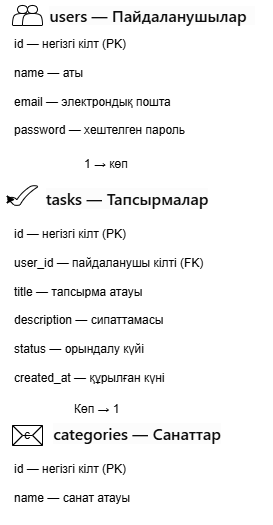

The diagram above was exported from draw.io. Its source (the exported page's mxGraphModel, read from the mxfile embedded in the PNG):
<mxGraphModel dx="1030" dy="527" grid="1" gridSize="10" guides="1" tooltips="1" connect="1" arrows="1" fold="1" page="1" pageScale="1" pageWidth="827" pageHeight="1169" math="0" shadow="0">
  <root>
    <mxCell id="0" />
    <mxCell id="1" parent="0" />
    <mxCell id="3pwJX9u1MQr6btmm1Rkn-1" parent="1" style="shape=actor;whiteSpace=wrap;html=1;" value="" vertex="1">
      <mxGeometry height="20" width="20" x="80" y="50" as="geometry" />
    </mxCell>
    <mxCell id="3pwJX9u1MQr6btmm1Rkn-2" parent="1" style="text;html=1;whiteSpace=wrap;strokeColor=none;fillColor=none;align=center;verticalAlign=middle;rounded=0;" value="&lt;div class=&quot;x78zum5 xeuugli x9f619 x1s0upfa x15pztkk x1q0g3np x1pidvrl x6s0dn4 xdj266r x15eiy0f x1lziwak x15472z4&quot; style=&quot;box-sizing: border-box; gap: 8px; align-items: center; display: flex; flex-direction: row; margin-inline-start: 0px; margin-top: 0px; min-width: 0px; --d-auto-block-spacing: 0px; --d-auto-inline-spacing: 0px; --d-box-authored-color: initial; --d-box-color: transparent; color: rgb(13, 13, 13); font-family: -apple-system-body, ui-sans-serif, -apple-system, system-ui, &amp;quot;Segoe UI&amp;quot;, Helvetica, &amp;quot;Apple Color Emoji&amp;quot;, Arial, sans-serif, &amp;quot;Segoe UI Emoji&amp;quot;, &amp;quot;Segoe UI Symbol&amp;quot;; font-size: 16px; text-align: start; white-space: pre-line; background-color: rgb(252, 252, 252); --x-gap: calc(0.25rem * 2);&quot;&gt;&lt;p class=&quot;x1ghz6dp x1717udv x1wty727 x1pd3egz x4gjf66 xdj266r x15eiy0f x1lziwak x15472z4 x1qlqyl8 x15bjb6t x1lliihq x14rh7hd&quot; style=&quot;box-sizing: border-box; overflow-wrap: break-word; text-wrap: pretty; border: 0px; margin: 0px; padding: 0px; font-size: inherit; font-weight: inherit; letter-spacing: inherit; line-height: inherit; --d-auto-block-spacing: 0px; --d-auto-inline-spacing: 0px; --x-color: light-dark(rgba(13, 13, 13, 1), rgba(255, 255, 255, 1));&quot;&gt;&lt;span class=&quot;xt0psk2 x1ghz6dp x1717udv x1wty727 x4gjf66 x15eiy0f x1lziwak x15472z4 x1qlqyl8 x15bjb6t x1s688f x14rh7hd xdj266r&quot; style=&quot;box-sizing: border-box; border: 0px; margin: 0px; padding: 0px; display: inline; font-size: inherit; font-weight: 600; letter-spacing: inherit; line-height: inherit; margin-inline-start: 0px; --d-auto-block-spacing: 0px; --d-auto-inline-spacing: 0px; --x-color: var(--d-link-hover-color, var(--d-inherited-text-color, inherit));&quot;&gt;&lt;span style=&quot;box-sizing: border-box;&quot;&gt;users&lt;/span&gt; &lt;span style=&quot;box-sizing: border-box;&quot;&gt;—&lt;/span&gt; &lt;span style=&quot;box-sizing: border-box;&quot;&gt;Пайдаланушылар&lt;/span&gt;&lt;/span&gt;&lt;/p&gt;&lt;div&gt;&lt;span class=&quot;xt0psk2 x1ghz6dp x1717udv x1wty727 x4gjf66 x15eiy0f x1lziwak x15472z4 x1qlqyl8 x15bjb6t x1s688f x14rh7hd xdj266r&quot; style=&quot;box-sizing: border-box; border: 0px; margin: 0px; padding: 0px; display: inline; font-size: inherit; font-weight: 600; letter-spacing: inherit; line-height: inherit; margin-inline-start: 0px; --d-auto-block-spacing: 0px; --d-auto-inline-spacing: 0px; --x-color: var(--d-link-hover-color, var(--d-inherited-text-color, inherit));&quot;&gt;&lt;span style=&quot;box-sizing: border-box;&quot;&gt;&lt;br&gt;&lt;/span&gt;&lt;/span&gt;&lt;/div&gt;&lt;/div&gt;" vertex="1">
      <mxGeometry height="30" width="240" x="100" y="45" as="geometry" />
    </mxCell>
    <mxCell id="3pwJX9u1MQr6btmm1Rkn-6" parent="1" style="shape=actor;whiteSpace=wrap;html=1;" value="" vertex="1">
      <mxGeometry height="20" width="20" x="90" y="50" as="geometry" />
    </mxCell>
    <mxCell id="3pwJX9u1MQr6btmm1Rkn-11" parent="1" style="verticalLabelPosition=bottom;verticalAlign=top;html=1;shape=mxgraph.basic.tick;labelPerimeter=1;" value="" vertex="1">
      <mxGeometry height="20" width="30" x="75" y="230" as="geometry" />
    </mxCell>
    <mxCell id="3pwJX9u1MQr6btmm1Rkn-12" parent="1" style="text;html=1;whiteSpace=wrap;strokeColor=none;fillColor=none;align=center;verticalAlign=middle;rounded=0;" value="&#10;&lt;span style=&quot;box-sizing: border-box; color: rgb(13, 13, 13); font-family: -apple-system-body, ui-sans-serif, -apple-system, system-ui, &amp;quot;Segoe UI&amp;quot;, Helvetica, &amp;quot;Apple Color Emoji&amp;quot;, Arial, sans-serif, &amp;quot;Segoe UI Emoji&amp;quot;, &amp;quot;Segoe UI Symbol&amp;quot;; font-size: 16px; font-style: normal; font-variant-ligatures: normal; font-variant-caps: normal; font-weight: 600; letter-spacing: normal; orphans: 2; text-align: start; text-indent: 0px; text-transform: none; widows: 2; word-spacing: 0px; -webkit-text-stroke-width: 0px; white-space: pre-line; background-color: rgb(252, 252, 252); text-decoration-thickness: initial; text-decoration-style: initial; text-decoration-color: initial;&quot;&gt;tasks&lt;/span&gt;&lt;span style=&quot;color: rgb(13, 13, 13); font-family: -apple-system-body, ui-sans-serif, -apple-system, system-ui, &amp;quot;Segoe UI&amp;quot;, Helvetica, &amp;quot;Apple Color Emoji&amp;quot;, Arial, sans-serif, &amp;quot;Segoe UI Emoji&amp;quot;, &amp;quot;Segoe UI Symbol&amp;quot;; font-size: 16px; font-style: normal; font-variant-ligatures: normal; font-variant-caps: normal; font-weight: 600; letter-spacing: normal; orphans: 2; text-align: start; text-indent: 0px; text-transform: none; widows: 2; word-spacing: 0px; -webkit-text-stroke-width: 0px; white-space: pre-line; background-color: rgb(252, 252, 252); text-decoration-thickness: initial; text-decoration-style: initial; text-decoration-color: initial; display: inline !important; float: none;&quot;&gt; &lt;/span&gt;&lt;span style=&quot;box-sizing: border-box; color: rgb(13, 13, 13); font-family: -apple-system-body, ui-sans-serif, -apple-system, system-ui, &amp;quot;Segoe UI&amp;quot;, Helvetica, &amp;quot;Apple Color Emoji&amp;quot;, Arial, sans-serif, &amp;quot;Segoe UI Emoji&amp;quot;, &amp;quot;Segoe UI Symbol&amp;quot;; font-size: 16px; font-style: normal; font-variant-ligatures: normal; font-variant-caps: normal; font-weight: 600; letter-spacing: normal; orphans: 2; text-align: start; text-indent: 0px; text-transform: none; widows: 2; word-spacing: 0px; -webkit-text-stroke-width: 0px; white-space: pre-line; background-color: rgb(252, 252, 252); text-decoration-thickness: initial; text-decoration-style: initial; text-decoration-color: initial;&quot;&gt;—&lt;/span&gt;&lt;span style=&quot;color: rgb(13, 13, 13); font-family: -apple-system-body, ui-sans-serif, -apple-system, system-ui, &amp;quot;Segoe UI&amp;quot;, Helvetica, &amp;quot;Apple Color Emoji&amp;quot;, Arial, sans-serif, &amp;quot;Segoe UI Emoji&amp;quot;, &amp;quot;Segoe UI Symbol&amp;quot;; font-size: 16px; font-style: normal; font-variant-ligatures: normal; font-variant-caps: normal; font-weight: 600; letter-spacing: normal; orphans: 2; text-align: start; text-indent: 0px; text-transform: none; widows: 2; word-spacing: 0px; -webkit-text-stroke-width: 0px; white-space: pre-line; background-color: rgb(252, 252, 252); text-decoration-thickness: initial; text-decoration-style: initial; text-decoration-color: initial; display: inline !important; float: none;&quot;&gt; &lt;/span&gt;&lt;span style=&quot;box-sizing: border-box; color: rgb(13, 13, 13); font-family: -apple-system-body, ui-sans-serif, -apple-system, system-ui, &amp;quot;Segoe UI&amp;quot;, Helvetica, &amp;quot;Apple Color Emoji&amp;quot;, Arial, sans-serif, &amp;quot;Segoe UI Emoji&amp;quot;, &amp;quot;Segoe UI Symbol&amp;quot;; font-size: 16px; font-style: normal; font-variant-ligatures: normal; font-variant-caps: normal; font-weight: 600; letter-spacing: normal; orphans: 2; text-align: start; text-indent: 0px; text-transform: none; widows: 2; word-spacing: 0px; -webkit-text-stroke-width: 0px; white-space: pre-line; background-color: rgb(252, 252, 252); text-decoration-thickness: initial; text-decoration-style: initial; text-decoration-color: initial;&quot;&gt;Тапсырмалар&lt;/span&gt;&#10;&#10;" vertex="1">
      <mxGeometry height="30" width="180" x="105" y="235" as="geometry" />
    </mxCell>
    <mxCell id="3pwJX9u1MQr6btmm1Rkn-13" parent="1" style="text;whiteSpace=wrap;html=1;" value="id — негізгі кілт (PK)&#13;&#10;&#13;&#10;user_id — пайдаланушы кілті (FK)&#13;&#10;&#13;&#10;title — тапсырма атауы&#13;&#10;&#13;&#10;description — сипаттамасы&#13;&#10;&#13;&#10;status — орындалу күйі&#13;&#10;&#13;&#10;created_at — құрылған күні" vertex="1">
      <mxGeometry height="180" width="220" x="80" y="265" as="geometry" />
    </mxCell>
    <mxCell id="3pwJX9u1MQr6btmm1Rkn-14" parent="1" style="text;whiteSpace=wrap;html=1;" value="id — негізгі кілт (PK)&#13;&#10;&#13;&#10;name — аты&#13;&#10;&#13;&#10;email — электрондық пошта&#13;&#10;&#13;&#10;password — хештелген пароль" vertex="1">
      <mxGeometry height="120" width="200" x="80" y="75" as="geometry" />
    </mxCell>
    <mxCell id="3pwJX9u1MQr6btmm1Rkn-19" parent="1" style="labelPosition=center;verticalLabelPosition=middle;align=center;html=1;shape=mxgraph.basic.button;dx=10;whiteSpace=wrap;" value="с" vertex="1">
      <mxGeometry height="20" width="30" x="80" y="470" as="geometry" />
    </mxCell>
    <mxCell id="3pwJX9u1MQr6btmm1Rkn-21" parent="1" style="text;html=1;whiteSpace=wrap;strokeColor=none;fillColor=none;align=center;verticalAlign=middle;rounded=0;" value="&#10;&lt;span style=&quot;box-sizing: border-box; color: rgb(13, 13, 13); font-family: -apple-system-body, ui-sans-serif, -apple-system, system-ui, &amp;quot;Segoe UI&amp;quot;, Helvetica, &amp;quot;Apple Color Emoji&amp;quot;, Arial, sans-serif, &amp;quot;Segoe UI Emoji&amp;quot;, &amp;quot;Segoe UI Symbol&amp;quot;; font-size: 16px; font-style: normal; font-variant-ligatures: normal; font-variant-caps: normal; font-weight: 600; letter-spacing: normal; orphans: 2; text-align: start; text-indent: 0px; text-transform: none; widows: 2; word-spacing: 0px; -webkit-text-stroke-width: 0px; white-space: pre-line; background-color: rgb(252, 252, 252); text-decoration-thickness: initial; text-decoration-style: initial; text-decoration-color: initial;&quot;&gt;categories&lt;/span&gt;&lt;span style=&quot;color: rgb(13, 13, 13); font-family: -apple-system-body, ui-sans-serif, -apple-system, system-ui, &amp;quot;Segoe UI&amp;quot;, Helvetica, &amp;quot;Apple Color Emoji&amp;quot;, Arial, sans-serif, &amp;quot;Segoe UI Emoji&amp;quot;, &amp;quot;Segoe UI Symbol&amp;quot;; font-size: 16px; font-style: normal; font-variant-ligatures: normal; font-variant-caps: normal; font-weight: 600; letter-spacing: normal; orphans: 2; text-align: start; text-indent: 0px; text-transform: none; widows: 2; word-spacing: 0px; -webkit-text-stroke-width: 0px; white-space: pre-line; background-color: rgb(252, 252, 252); text-decoration-thickness: initial; text-decoration-style: initial; text-decoration-color: initial; display: inline !important; float: none;&quot;&gt; &lt;/span&gt;&lt;span style=&quot;box-sizing: border-box; color: rgb(13, 13, 13); font-family: -apple-system-body, ui-sans-serif, -apple-system, system-ui, &amp;quot;Segoe UI&amp;quot;, Helvetica, &amp;quot;Apple Color Emoji&amp;quot;, Arial, sans-serif, &amp;quot;Segoe UI Emoji&amp;quot;, &amp;quot;Segoe UI Symbol&amp;quot;; font-size: 16px; font-style: normal; font-variant-ligatures: normal; font-variant-caps: normal; font-weight: 600; letter-spacing: normal; orphans: 2; text-align: start; text-indent: 0px; text-transform: none; widows: 2; word-spacing: 0px; -webkit-text-stroke-width: 0px; white-space: pre-line; background-color: rgb(252, 252, 252); text-decoration-thickness: initial; text-decoration-style: initial; text-decoration-color: initial;&quot;&gt;—&lt;/span&gt;&lt;span style=&quot;color: rgb(13, 13, 13); font-family: -apple-system-body, ui-sans-serif, -apple-system, system-ui, &amp;quot;Segoe UI&amp;quot;, Helvetica, &amp;quot;Apple Color Emoji&amp;quot;, Arial, sans-serif, &amp;quot;Segoe UI Emoji&amp;quot;, &amp;quot;Segoe UI Symbol&amp;quot;; font-size: 16px; font-style: normal; font-variant-ligatures: normal; font-variant-caps: normal; font-weight: 600; letter-spacing: normal; orphans: 2; text-align: start; text-indent: 0px; text-transform: none; widows: 2; word-spacing: 0px; -webkit-text-stroke-width: 0px; white-space: pre-line; background-color: rgb(252, 252, 252); text-decoration-thickness: initial; text-decoration-style: initial; text-decoration-color: initial; display: inline !important; float: none;&quot;&gt; &lt;/span&gt;&lt;span style=&quot;box-sizing: border-box; color: rgb(13, 13, 13); font-family: -apple-system-body, ui-sans-serif, -apple-system, system-ui, &amp;quot;Segoe UI&amp;quot;, Helvetica, &amp;quot;Apple Color Emoji&amp;quot;, Arial, sans-serif, &amp;quot;Segoe UI Emoji&amp;quot;, &amp;quot;Segoe UI Symbol&amp;quot;; font-size: 16px; font-style: normal; font-variant-ligatures: normal; font-variant-caps: normal; font-weight: 600; letter-spacing: normal; orphans: 2; text-align: start; text-indent: 0px; text-transform: none; widows: 2; word-spacing: 0px; -webkit-text-stroke-width: 0px; white-space: pre-line; background-color: rgb(252, 252, 252); text-decoration-thickness: initial; text-decoration-style: initial; text-decoration-color: initial;&quot;&gt;Санаттар&lt;/span&gt;&#10;&#10;" vertex="1">
      <mxGeometry height="30" width="190" x="110" y="470" as="geometry" />
    </mxCell>
    <mxCell id="3pwJX9u1MQr6btmm1Rkn-22" parent="1" style="text;whiteSpace=wrap;html=1;" value="id — негізгі кілт (PK)&#13;&#10;&#13;&#10;name — санат атауы" vertex="1">
      <mxGeometry height="70" width="150" x="80" y="500" as="geometry" />
    </mxCell>
    <mxCell id="3pwJX9u1MQr6btmm1Rkn-23" parent="1" style="text;whiteSpace=wrap;html=1;" value="1 → көп" vertex="1">
      <mxGeometry height="40" width="80" x="150" y="195" as="geometry" />
    </mxCell>
    <mxCell id="3pwJX9u1MQr6btmm1Rkn-24" parent="1" style="text;whiteSpace=wrap;html=1;" value="Көп → 1" vertex="1">
      <mxGeometry height="40" width="80" x="140" y="440" as="geometry" />
    </mxCell>
    <mxCell id="3pwJX9u1MQr6btmm1Rkn-25" edge="1" parent="1" source="3pwJX9u1MQr6btmm1Rkn-11" style="edgeStyle=orthogonalEdgeStyle;rounded=0;orthogonalLoop=1;jettySize=auto;html=1;innerLoopWaypoints=1;exitX=0;exitY=0.7;exitDx=0;exitDy=0;exitPerimeter=0;entryX=0.253;entryY=0.68;entryDx=0;entryDy=0;entryPerimeter=0;defaultLabelBackgroundColor=page;" target="3pwJX9u1MQr6btmm1Rkn-11">
      <mxGeometry relative="1" as="geometry" />
    </mxCell>
  </root>
</mxGraphModel>